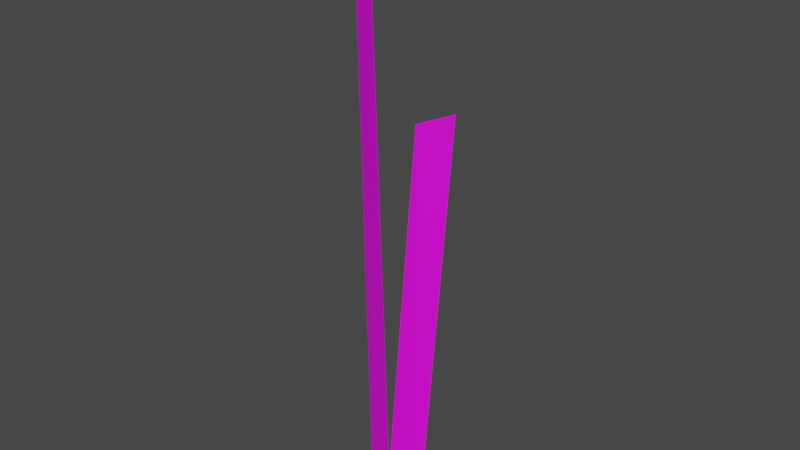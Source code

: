 # Source: grass1.blend  (saved by Blender 2.83.19; exported with 4.5.12 LTS)
import bpy
from mathutils import Matrix  # noqa: F401  (used for matrix-valued properties, if any)

bpy.ops.wm.read_factory_settings(use_empty=True)
scene = bpy.context.scene
scene.name = 'Scene'

# ---- collections
col_collection = bpy.data.collections.new('Collection'); scene.collection.children.link(col_collection)

# ---- images (referenced by path relative to the original .blend; pixels are not part of the script)
import os
ASSET_DIR = os.environ.get("B2B_ASSET_DIR", "")  # directory of the original .blend (textures are referenced by path, not embedded)
HERE = os.path.dirname(os.path.abspath(__file__))  # packed textures are extracted next to this script under _unpacked/

def load_image(name, relpath, width, height, colorspace="sRGB"):
    """Load a texture the original file referenced (path relative to the .blend, or extracted next to this script)."""
    p = next((c for c in (os.path.join(HERE, relpath), os.path.join(ASSET_DIR, relpath)) if relpath and os.path.exists(c)), "")
    if p:
        img = bpy.data.images.load(p, check_existing=True)
        img.name = name
    else:  # same state as the original file: an image datablock whose file is absent (Cycles renders it pink)
        img = bpy.data.images.new(name, width, height)
        img.source = "FILE"
        img.filepath = "//" + (relpath or name)
    img.colorspace_settings.name = colorspace
    return img
img_pallete_png = load_image('pallete.png', '', 1024, 1024, 'sRGB')

# ---- materials (node trees are filled in below, after node groups)
mat_material_007 = bpy.data.materials.new('Material.007')
mat_material_007.use_transparent_shadow = False

# ---- material node trees
mat_material_007.use_nodes = True; mat_material_007.node_tree.nodes.clear()
_N = mat_material_007.node_tree.nodes; _L = mat_material_007.node_tree.links
n0 = _N.new('ShaderNodeBsdfPrincipled'); n0.name = 'Principled BSDF'; n0.location = (10, 300)
n0.distribution = 'GGX'
n0.subsurface_method = 'BURLEY'
n0.inputs[3].default_value = 1.45
n0.inputs[27].default_value = (0.0, 0.0, 0.0, 1.0)
n0.inputs[28].default_value = 1.0
n1 = _N.new('ShaderNodeOutputMaterial'); n1.name = 'Material Output'; n1.location = (300, 300)
n2 = _N.new('ShaderNodeTexImage'); n2.name = 'Image Texture'; n2.location = (-280, 280)
n2.image = img_pallete_png
_L.new(n0.outputs[0], n1.inputs[0])
_L.new(n2.outputs[0], n0.inputs[0])
n1.is_active_output = True

# ---- world
world_world = bpy.data.worlds.new('World'); scene.world = world_world
world_world.use_nodes = True; world_world.node_tree.nodes.clear()
_N = world_world.node_tree.nodes; _L = world_world.node_tree.links
n0 = _N.new('ShaderNodeOutputWorld'); n0.name = 'World Output'; n0.location = (300, 300)
n1 = _N.new('ShaderNodeBackground'); n1.name = 'Background'; n1.location = (10, 300)
n1.inputs[0].default_value = (0.05088, 0.05088, 0.05088, 1.0)
_L.new(n1.outputs[0], n0.inputs[0])
n0.is_active_output = True
world_world.color = (0.05088, 0.05088, 0.05088)
world_world.use_sun_shadow = False
world_world.sun_shadow_jitter_overblur = 0.0

# ---- meshes
me_plane_001 = bpy.data.meshes.new('Plane.001')
me_plane_001.from_pydata([(-0.01393, 0.0003301, -0.03217), (-0.05762, 0.007519, -0.03217), (-0.03869, 0.0003301, 0.3343), (-0.07442, 0.007519, 0.3504), (0.02603, 0.007519, -0.03217), (-0.01766, 0.0003301, -0.03217), (0.0643, 0.009974, 0.2333), (0.02534, 0.0003301, 0.2259)], [], [(1, 2, 0), (4, 7, 6), (1, 3, 2), (4, 5, 7)])
_uv = me_plane_001.uv_layers.new(name='UVMap')
_uv.uv.foreach_set('vector', [0.3488, 0.1807, 0.3488, 0.1807, 0.3488, 0.1807, 0.3488, 0.1807, 0.3488, 0.1807, 0.3488, 0.1807, 0.3488, 0.1807, 0.3488, 0.1807, 0.3488, 0.1807, 0.3488, 0.1807, 0.3488, 0.1807, 0.3488, 0.1807])
me_plane_001.materials.append(mat_material_007)
me_plane_001.use_remesh_fix_poles = True
me_plane_001.use_remesh_preserve_attributes = False
me_plane_001.use_mirror_vertex_groups = False
me_plane_001.update()

# ---- objects
ob_plane_001 = bpy.data.objects.new('Plane.001', me_plane_001)

# ---- transforms, parenting, visibility, modifiers, constraints
ob_plane_001.location = (0.0, 0.0, 3.725e-09)
ob_plane_001.scale = (0.4882, 1.0, 1.0)
ob_plane_001.lineart.crease_threshold = 0.0

# ---- collection membership
col_collection.objects.link(ob_plane_001)

# ---- scene / render settings (as saved in the file)
scene.frame_start = 1; scene.frame_end = 250; scene.frame_set(1)
scene.render.engine = 'BLENDER_EEVEE_NEXT'
scene.cycles.use_denoising = False
scene.cycles.samples = 128
scene.cycles.sampling_pattern = 'TABULATED_SOBOL'
scene.cycles.use_adaptive_sampling = False
scene.cycles.use_light_tree = False
scene.view_settings.view_transform = 'Filmic'
bpy.context.view_layer.update()

# ---- added for rendering (the .blend has no active camera and no usable light): camera, sun
cam_auto = bpy.data.cameras.new('AutoCamera')
cam_auto.lens = 50.0
cam_auto.sensor_width = 36.0
cam_auto.clip_end = 1000.0
ob_auto_camera = bpy.data.objects.new('AutoCamera', cam_auto)
scene.collection.objects.link(ob_auto_camera)
ob_auto_camera.location = (0.357124, -0.42636, 0.446801)
ob_auto_camera.rotation_euler = (1.09748, -7.21219e-08, 0.694738)
scene.camera = ob_auto_camera
light_auto_sun = bpy.data.lights.new('AutoSun', 'SUN')
light_auto_sun.energy = 3.0
light_auto_sun.angle = 0.0523599
ob_auto_sun = bpy.data.objects.new('AutoSun', light_auto_sun)
scene.collection.objects.link(ob_auto_sun)
ob_auto_sun.rotation_euler = (0.872665, 0.174533, 0.523599)
bpy.context.view_layer.update()
